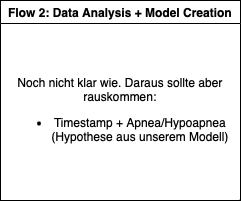

The diagram above was exported from draw.io. Its source (the exported page's mxGraphModel, read from the mxfile embedded in the PNG):
<mxGraphModel dx="838" dy="631" grid="1" gridSize="10" guides="1" tooltips="1" connect="1" arrows="1" fold="1" page="1" pageScale="1" pageWidth="827" pageHeight="1169" math="0" shadow="0">
  <root>
    <mxCell id="0" />
    <mxCell id="1" parent="0" />
    <mxCell id="GGVkxOxs96U38bNWAy4y-1" value="Flow 2: Data Analysis + Model Creation" style="swimlane;whiteSpace=wrap;html=1;" parent="1" vertex="1">
      <mxGeometry x="40" y="40" width="240" height="200" as="geometry" />
    </mxCell>
    <mxCell id="GGVkxOxs96U38bNWAy4y-2" value="Noch nicht klar wie. Daraus sollte aber rauskommen:&lt;div&gt;&lt;ul&gt;&lt;li&gt;Timestamp + Apnea/Hypoapnea (Hypothese aus unserem Modell)&lt;/li&gt;&lt;/ul&gt;&lt;/div&gt;" style="text;html=1;align=center;verticalAlign=middle;whiteSpace=wrap;rounded=0;" parent="GGVkxOxs96U38bNWAy4y-1" vertex="1">
      <mxGeometry x="10" y="50" width="220" height="130" as="geometry" />
    </mxCell>
  </root>
</mxGraphModel>